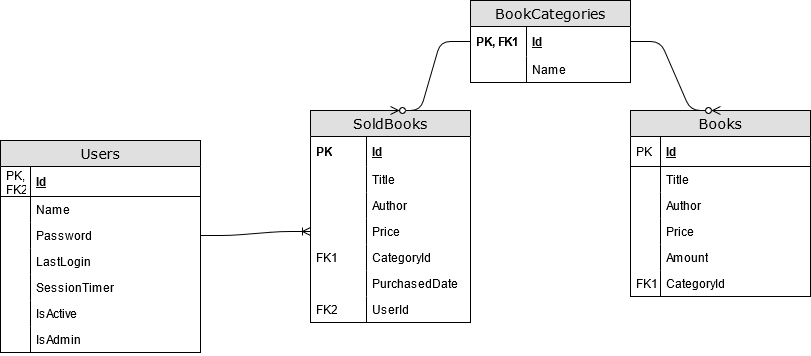

The diagram above was exported from draw.io. Its source (the exported page's mxGraphModel, read from the mxfile embedded in the PNG):
<mxGraphModel dx="776" dy="793" grid="1" gridSize="10" guides="1" tooltips="1" connect="1" arrows="1" fold="1" page="1" pageScale="1" pageWidth="827" pageHeight="1169" math="0" shadow="0">
  <root>
    <mxCell id="0" />
    <mxCell id="1" parent="0" />
    <mxCell id="hBJlgGepQA3-hSttRSBZ-1" value="SoldBooks" style="swimlane;html=1;fontStyle=0;childLayout=stackLayout;horizontal=1;startSize=26;fillColor=#e0e0e0;horizontalStack=0;resizeParent=1;resizeLast=0;collapsible=1;marginBottom=0;swimlaneFillColor=#ffffff;align=center;rounded=0;shadow=0;comic=0;labelBackgroundColor=none;strokeWidth=1;fontFamily=Verdana;fontSize=14" vertex="1" parent="1">
      <mxGeometry x="470" y="480" width="160" height="212" as="geometry" />
    </mxCell>
    <mxCell id="hBJlgGepQA3-hSttRSBZ-2" value="Id" style="shape=partialRectangle;top=0;left=0;right=0;bottom=0;html=1;align=left;verticalAlign=middle;fillColor=none;spacingLeft=60;spacingRight=4;whiteSpace=wrap;overflow=hidden;rotatable=0;points=[[0,0.5],[1,0.5]];portConstraint=eastwest;dropTarget=0;fontStyle=5;" vertex="1" parent="hBJlgGepQA3-hSttRSBZ-1">
      <mxGeometry y="26" width="160" height="30" as="geometry" />
    </mxCell>
    <mxCell id="hBJlgGepQA3-hSttRSBZ-3" value="PK" style="shape=partialRectangle;fontStyle=1;top=0;left=0;bottom=0;html=1;fillColor=none;align=left;verticalAlign=middle;spacingLeft=4;spacingRight=4;whiteSpace=wrap;overflow=hidden;rotatable=0;points=[];portConstraint=eastwest;part=1;" vertex="1" connectable="0" parent="hBJlgGepQA3-hSttRSBZ-2">
      <mxGeometry width="56" height="30" as="geometry" />
    </mxCell>
    <mxCell id="hBJlgGepQA3-hSttRSBZ-4" value="Title" style="shape=partialRectangle;top=0;left=0;right=0;bottom=0;html=1;align=left;verticalAlign=top;fillColor=none;spacingLeft=60;spacingRight=4;whiteSpace=wrap;overflow=hidden;rotatable=0;points=[[0,0.5],[1,0.5]];portConstraint=eastwest;dropTarget=0;" vertex="1" parent="hBJlgGepQA3-hSttRSBZ-1">
      <mxGeometry y="56" width="160" height="26" as="geometry" />
    </mxCell>
    <mxCell id="hBJlgGepQA3-hSttRSBZ-5" value="" style="shape=partialRectangle;top=0;left=0;bottom=0;html=1;fillColor=none;align=left;verticalAlign=top;spacingLeft=4;spacingRight=4;whiteSpace=wrap;overflow=hidden;rotatable=0;points=[];portConstraint=eastwest;part=1;" vertex="1" connectable="0" parent="hBJlgGepQA3-hSttRSBZ-4">
      <mxGeometry width="56" height="26" as="geometry" />
    </mxCell>
    <mxCell id="hBJlgGepQA3-hSttRSBZ-6" value="Author" style="shape=partialRectangle;top=0;left=0;right=0;bottom=0;html=1;align=left;verticalAlign=top;fillColor=none;spacingLeft=60;spacingRight=4;whiteSpace=wrap;overflow=hidden;rotatable=0;points=[[0,0.5],[1,0.5]];portConstraint=eastwest;dropTarget=0;" vertex="1" parent="hBJlgGepQA3-hSttRSBZ-1">
      <mxGeometry y="82" width="160" height="26" as="geometry" />
    </mxCell>
    <mxCell id="hBJlgGepQA3-hSttRSBZ-7" value="" style="shape=partialRectangle;top=0;left=0;bottom=0;html=1;fillColor=none;align=left;verticalAlign=top;spacingLeft=4;spacingRight=4;whiteSpace=wrap;overflow=hidden;rotatable=0;points=[];portConstraint=eastwest;part=1;" vertex="1" connectable="0" parent="hBJlgGepQA3-hSttRSBZ-6">
      <mxGeometry width="56" height="26" as="geometry" />
    </mxCell>
    <mxCell id="hBJlgGepQA3-hSttRSBZ-8" value="Price" style="shape=partialRectangle;top=0;left=0;right=0;bottom=0;html=1;align=left;verticalAlign=top;fillColor=none;spacingLeft=60;spacingRight=4;whiteSpace=wrap;overflow=hidden;rotatable=0;points=[[0,0.5],[1,0.5]];portConstraint=eastwest;dropTarget=0;" vertex="1" parent="hBJlgGepQA3-hSttRSBZ-1">
      <mxGeometry y="108" width="160" height="26" as="geometry" />
    </mxCell>
    <mxCell id="hBJlgGepQA3-hSttRSBZ-9" value="" style="shape=partialRectangle;top=0;left=0;bottom=0;html=1;fillColor=none;align=left;verticalAlign=top;spacingLeft=4;spacingRight=4;whiteSpace=wrap;overflow=hidden;rotatable=0;points=[];portConstraint=eastwest;part=1;" vertex="1" connectable="0" parent="hBJlgGepQA3-hSttRSBZ-8">
      <mxGeometry width="56" height="26" as="geometry" />
    </mxCell>
    <mxCell id="hBJlgGepQA3-hSttRSBZ-10" value="CategoryId" style="shape=partialRectangle;top=0;left=0;right=0;bottom=0;html=1;align=left;verticalAlign=top;fillColor=none;spacingLeft=60;spacingRight=4;whiteSpace=wrap;overflow=hidden;rotatable=0;points=[[0,0.5],[1,0.5]];portConstraint=eastwest;dropTarget=0;" vertex="1" parent="hBJlgGepQA3-hSttRSBZ-1">
      <mxGeometry y="134" width="160" height="26" as="geometry" />
    </mxCell>
    <mxCell id="hBJlgGepQA3-hSttRSBZ-11" value="FK1" style="shape=partialRectangle;top=0;left=0;bottom=0;html=1;fillColor=none;align=left;verticalAlign=top;spacingLeft=4;spacingRight=4;whiteSpace=wrap;overflow=hidden;rotatable=0;points=[];portConstraint=eastwest;part=1;" vertex="1" connectable="0" parent="hBJlgGepQA3-hSttRSBZ-10">
      <mxGeometry width="56" height="26" as="geometry" />
    </mxCell>
    <mxCell id="hBJlgGepQA3-hSttRSBZ-12" value="PurchasedDate" style="shape=partialRectangle;top=0;left=0;right=0;bottom=0;html=1;align=left;verticalAlign=top;fillColor=none;spacingLeft=60;spacingRight=4;whiteSpace=wrap;overflow=hidden;rotatable=0;points=[[0,0.5],[1,0.5]];portConstraint=eastwest;dropTarget=0;" vertex="1" parent="hBJlgGepQA3-hSttRSBZ-1">
      <mxGeometry y="160" width="160" height="26" as="geometry" />
    </mxCell>
    <mxCell id="hBJlgGepQA3-hSttRSBZ-13" value="" style="shape=partialRectangle;top=0;left=0;bottom=0;html=1;fillColor=none;align=left;verticalAlign=top;spacingLeft=4;spacingRight=4;whiteSpace=wrap;overflow=hidden;rotatable=0;points=[];portConstraint=eastwest;part=1;" vertex="1" connectable="0" parent="hBJlgGepQA3-hSttRSBZ-12">
      <mxGeometry width="56" height="26" as="geometry" />
    </mxCell>
    <mxCell id="hBJlgGepQA3-hSttRSBZ-14" value="UserId" style="shape=partialRectangle;top=0;left=0;right=0;bottom=0;html=1;align=left;verticalAlign=top;fillColor=none;spacingLeft=60;spacingRight=4;whiteSpace=wrap;overflow=hidden;rotatable=0;points=[[0,0.5],[1,0.5]];portConstraint=eastwest;dropTarget=0;" vertex="1" parent="hBJlgGepQA3-hSttRSBZ-1">
      <mxGeometry y="186" width="160" height="26" as="geometry" />
    </mxCell>
    <mxCell id="hBJlgGepQA3-hSttRSBZ-15" value="FK2" style="shape=partialRectangle;top=0;left=0;bottom=0;html=1;fillColor=none;align=left;verticalAlign=top;spacingLeft=4;spacingRight=4;whiteSpace=wrap;overflow=hidden;rotatable=0;points=[];portConstraint=eastwest;part=1;" vertex="1" connectable="0" parent="hBJlgGepQA3-hSttRSBZ-14">
      <mxGeometry width="56" height="26" as="geometry" />
    </mxCell>
    <mxCell id="hBJlgGepQA3-hSttRSBZ-16" value="BookCategories" style="swimlane;html=1;fontStyle=0;childLayout=stackLayout;horizontal=1;startSize=26;fillColor=#e0e0e0;horizontalStack=0;resizeParent=1;resizeLast=0;collapsible=1;marginBottom=0;swimlaneFillColor=#ffffff;align=center;rounded=0;shadow=0;comic=0;labelBackgroundColor=none;strokeWidth=1;fontFamily=Verdana;fontSize=14" vertex="1" parent="1">
      <mxGeometry x="630" y="370" width="160" height="82" as="geometry" />
    </mxCell>
    <mxCell id="hBJlgGepQA3-hSttRSBZ-17" value="Id" style="shape=partialRectangle;top=0;left=0;right=0;bottom=0;html=1;align=left;verticalAlign=middle;fillColor=none;spacingLeft=60;spacingRight=4;whiteSpace=wrap;overflow=hidden;rotatable=0;points=[[0,0.5],[1,0.5]];portConstraint=eastwest;dropTarget=0;fontStyle=5;" vertex="1" parent="hBJlgGepQA3-hSttRSBZ-16">
      <mxGeometry y="26" width="160" height="30" as="geometry" />
    </mxCell>
    <mxCell id="hBJlgGepQA3-hSttRSBZ-18" value="PK, FK1" style="shape=partialRectangle;fontStyle=1;top=0;left=0;bottom=0;html=1;fillColor=none;align=left;verticalAlign=middle;spacingLeft=4;spacingRight=4;whiteSpace=wrap;overflow=hidden;rotatable=0;points=[];portConstraint=eastwest;part=1;" vertex="1" connectable="0" parent="hBJlgGepQA3-hSttRSBZ-17">
      <mxGeometry width="56" height="30" as="geometry" />
    </mxCell>
    <mxCell id="hBJlgGepQA3-hSttRSBZ-19" value="Name" style="shape=partialRectangle;top=0;left=0;right=0;bottom=0;html=1;align=left;verticalAlign=top;fillColor=none;spacingLeft=60;spacingRight=4;whiteSpace=wrap;overflow=hidden;rotatable=0;points=[[0,0.5],[1,0.5]];portConstraint=eastwest;dropTarget=0;" vertex="1" parent="hBJlgGepQA3-hSttRSBZ-16">
      <mxGeometry y="56" width="160" height="26" as="geometry" />
    </mxCell>
    <mxCell id="hBJlgGepQA3-hSttRSBZ-20" value="" style="shape=partialRectangle;top=0;left=0;bottom=0;html=1;fillColor=none;align=left;verticalAlign=top;spacingLeft=4;spacingRight=4;whiteSpace=wrap;overflow=hidden;rotatable=0;points=[];portConstraint=eastwest;part=1;" vertex="1" connectable="0" parent="hBJlgGepQA3-hSttRSBZ-19">
      <mxGeometry width="56" height="26" as="geometry" />
    </mxCell>
    <mxCell id="hBJlgGepQA3-hSttRSBZ-21" value="Users" style="swimlane;html=1;fontStyle=0;childLayout=stackLayout;horizontal=1;startSize=26;fillColor=#e0e0e0;horizontalStack=0;resizeParent=1;resizeLast=0;collapsible=1;marginBottom=0;swimlaneFillColor=#ffffff;align=center;rounded=0;shadow=0;comic=0;labelBackgroundColor=none;strokeWidth=1;fontFamily=Verdana;fontSize=14" vertex="1" parent="1">
      <mxGeometry x="160" y="510" width="200" height="212" as="geometry" />
    </mxCell>
    <mxCell id="hBJlgGepQA3-hSttRSBZ-22" value="Id" style="shape=partialRectangle;top=0;left=0;right=0;bottom=1;html=1;align=left;verticalAlign=middle;fillColor=none;spacingLeft=34;spacingRight=4;whiteSpace=wrap;overflow=hidden;rotatable=0;points=[[0,0.5],[1,0.5]];portConstraint=eastwest;dropTarget=0;fontStyle=5;" vertex="1" parent="hBJlgGepQA3-hSttRSBZ-21">
      <mxGeometry y="26" width="200" height="30" as="geometry" />
    </mxCell>
    <mxCell id="hBJlgGepQA3-hSttRSBZ-23" value="PK, FK2" style="shape=partialRectangle;top=0;left=0;bottom=0;html=1;fillColor=none;align=left;verticalAlign=middle;spacingLeft=4;spacingRight=4;whiteSpace=wrap;overflow=hidden;rotatable=0;points=[];portConstraint=eastwest;part=1;" vertex="1" connectable="0" parent="hBJlgGepQA3-hSttRSBZ-22">
      <mxGeometry width="30" height="30" as="geometry" />
    </mxCell>
    <mxCell id="hBJlgGepQA3-hSttRSBZ-24" value="Name" style="shape=partialRectangle;top=0;left=0;right=0;bottom=0;html=1;align=left;verticalAlign=top;fillColor=none;spacingLeft=34;spacingRight=4;whiteSpace=wrap;overflow=hidden;rotatable=0;points=[[0,0.5],[1,0.5]];portConstraint=eastwest;dropTarget=0;" vertex="1" parent="hBJlgGepQA3-hSttRSBZ-21">
      <mxGeometry y="56" width="200" height="26" as="geometry" />
    </mxCell>
    <mxCell id="hBJlgGepQA3-hSttRSBZ-25" value="" style="shape=partialRectangle;top=0;left=0;bottom=0;html=1;fillColor=none;align=left;verticalAlign=top;spacingLeft=4;spacingRight=4;whiteSpace=wrap;overflow=hidden;rotatable=0;points=[];portConstraint=eastwest;part=1;" vertex="1" connectable="0" parent="hBJlgGepQA3-hSttRSBZ-24">
      <mxGeometry width="30" height="26" as="geometry" />
    </mxCell>
    <mxCell id="hBJlgGepQA3-hSttRSBZ-26" value="Password" style="shape=partialRectangle;top=0;left=0;right=0;bottom=0;html=1;align=left;verticalAlign=top;fillColor=none;spacingLeft=34;spacingRight=4;whiteSpace=wrap;overflow=hidden;rotatable=0;points=[[0,0.5],[1,0.5]];portConstraint=eastwest;dropTarget=0;" vertex="1" parent="hBJlgGepQA3-hSttRSBZ-21">
      <mxGeometry y="82" width="200" height="26" as="geometry" />
    </mxCell>
    <mxCell id="hBJlgGepQA3-hSttRSBZ-27" value="" style="shape=partialRectangle;top=0;left=0;bottom=0;html=1;fillColor=none;align=left;verticalAlign=top;spacingLeft=4;spacingRight=4;whiteSpace=wrap;overflow=hidden;rotatable=0;points=[];portConstraint=eastwest;part=1;" vertex="1" connectable="0" parent="hBJlgGepQA3-hSttRSBZ-26">
      <mxGeometry width="30" height="26" as="geometry" />
    </mxCell>
    <mxCell id="hBJlgGepQA3-hSttRSBZ-28" value="LastLogin" style="shape=partialRectangle;top=0;left=0;right=0;bottom=0;html=1;align=left;verticalAlign=top;fillColor=none;spacingLeft=34;spacingRight=4;whiteSpace=wrap;overflow=hidden;rotatable=0;points=[[0,0.5],[1,0.5]];portConstraint=eastwest;dropTarget=0;" vertex="1" parent="hBJlgGepQA3-hSttRSBZ-21">
      <mxGeometry y="108" width="200" height="26" as="geometry" />
    </mxCell>
    <mxCell id="hBJlgGepQA3-hSttRSBZ-29" value="" style="shape=partialRectangle;top=0;left=0;bottom=0;html=1;fillColor=none;align=left;verticalAlign=top;spacingLeft=4;spacingRight=4;whiteSpace=wrap;overflow=hidden;rotatable=0;points=[];portConstraint=eastwest;part=1;" vertex="1" connectable="0" parent="hBJlgGepQA3-hSttRSBZ-28">
      <mxGeometry width="30" height="26" as="geometry" />
    </mxCell>
    <mxCell id="hBJlgGepQA3-hSttRSBZ-30" value="SessionTimer" style="shape=partialRectangle;top=0;left=0;right=0;bottom=0;html=1;align=left;verticalAlign=top;fillColor=none;spacingLeft=34;spacingRight=4;whiteSpace=wrap;overflow=hidden;rotatable=0;points=[[0,0.5],[1,0.5]];portConstraint=eastwest;dropTarget=0;" vertex="1" parent="hBJlgGepQA3-hSttRSBZ-21">
      <mxGeometry y="134" width="200" height="26" as="geometry" />
    </mxCell>
    <mxCell id="hBJlgGepQA3-hSttRSBZ-31" value="" style="shape=partialRectangle;top=0;left=0;bottom=0;html=1;fillColor=none;align=left;verticalAlign=top;spacingLeft=4;spacingRight=4;whiteSpace=wrap;overflow=hidden;rotatable=0;points=[];portConstraint=eastwest;part=1;" vertex="1" connectable="0" parent="hBJlgGepQA3-hSttRSBZ-30">
      <mxGeometry width="30" height="26" as="geometry" />
    </mxCell>
    <mxCell id="hBJlgGepQA3-hSttRSBZ-32" value="IsActive" style="shape=partialRectangle;top=0;left=0;right=0;bottom=0;html=1;align=left;verticalAlign=top;fillColor=none;spacingLeft=34;spacingRight=4;whiteSpace=wrap;overflow=hidden;rotatable=0;points=[[0,0.5],[1,0.5]];portConstraint=eastwest;dropTarget=0;" vertex="1" parent="hBJlgGepQA3-hSttRSBZ-21">
      <mxGeometry y="160" width="200" height="26" as="geometry" />
    </mxCell>
    <mxCell id="hBJlgGepQA3-hSttRSBZ-33" value="" style="shape=partialRectangle;top=0;left=0;bottom=0;html=1;fillColor=none;align=left;verticalAlign=top;spacingLeft=4;spacingRight=4;whiteSpace=wrap;overflow=hidden;rotatable=0;points=[];portConstraint=eastwest;part=1;" vertex="1" connectable="0" parent="hBJlgGepQA3-hSttRSBZ-32">
      <mxGeometry width="30" height="26" as="geometry" />
    </mxCell>
    <mxCell id="hBJlgGepQA3-hSttRSBZ-34" value="IsAdmin" style="shape=partialRectangle;top=0;left=0;right=0;bottom=0;html=1;align=left;verticalAlign=top;fillColor=none;spacingLeft=34;spacingRight=4;whiteSpace=wrap;overflow=hidden;rotatable=0;points=[[0,0.5],[1,0.5]];portConstraint=eastwest;dropTarget=0;" vertex="1" parent="hBJlgGepQA3-hSttRSBZ-21">
      <mxGeometry y="186" width="200" height="26" as="geometry" />
    </mxCell>
    <mxCell id="hBJlgGepQA3-hSttRSBZ-35" value="" style="shape=partialRectangle;top=0;left=0;bottom=0;html=1;fillColor=none;align=left;verticalAlign=top;spacingLeft=4;spacingRight=4;whiteSpace=wrap;overflow=hidden;rotatable=0;points=[];portConstraint=eastwest;part=1;" vertex="1" connectable="0" parent="hBJlgGepQA3-hSttRSBZ-34">
      <mxGeometry width="30" height="26" as="geometry" />
    </mxCell>
    <mxCell id="hBJlgGepQA3-hSttRSBZ-36" value="Books" style="swimlane;html=1;fontStyle=0;childLayout=stackLayout;horizontal=1;startSize=26;fillColor=#e0e0e0;horizontalStack=0;resizeParent=1;resizeLast=0;collapsible=1;marginBottom=0;swimlaneFillColor=#ffffff;align=center;rounded=0;shadow=0;comic=0;labelBackgroundColor=none;strokeWidth=1;fontFamily=Verdana;fontSize=14" vertex="1" parent="1">
      <mxGeometry x="790" y="480" width="180" height="186" as="geometry" />
    </mxCell>
    <mxCell id="hBJlgGepQA3-hSttRSBZ-37" value="Id" style="shape=partialRectangle;top=0;left=0;right=0;bottom=1;html=1;align=left;verticalAlign=middle;fillColor=none;spacingLeft=34;spacingRight=4;whiteSpace=wrap;overflow=hidden;rotatable=0;points=[[0,0.5],[1,0.5]];portConstraint=eastwest;dropTarget=0;fontStyle=5;" vertex="1" parent="hBJlgGepQA3-hSttRSBZ-36">
      <mxGeometry y="26" width="180" height="30" as="geometry" />
    </mxCell>
    <mxCell id="hBJlgGepQA3-hSttRSBZ-38" value="PK" style="shape=partialRectangle;top=0;left=0;bottom=0;html=1;fillColor=none;align=left;verticalAlign=middle;spacingLeft=4;spacingRight=4;whiteSpace=wrap;overflow=hidden;rotatable=0;points=[];portConstraint=eastwest;part=1;" vertex="1" connectable="0" parent="hBJlgGepQA3-hSttRSBZ-37">
      <mxGeometry width="30" height="30" as="geometry" />
    </mxCell>
    <mxCell id="hBJlgGepQA3-hSttRSBZ-39" value="Title" style="shape=partialRectangle;top=0;left=0;right=0;bottom=0;html=1;align=left;verticalAlign=top;fillColor=none;spacingLeft=34;spacingRight=4;whiteSpace=wrap;overflow=hidden;rotatable=0;points=[[0,0.5],[1,0.5]];portConstraint=eastwest;dropTarget=0;" vertex="1" parent="hBJlgGepQA3-hSttRSBZ-36">
      <mxGeometry y="56" width="180" height="26" as="geometry" />
    </mxCell>
    <mxCell id="hBJlgGepQA3-hSttRSBZ-40" value="" style="shape=partialRectangle;top=0;left=0;bottom=0;html=1;fillColor=none;align=left;verticalAlign=top;spacingLeft=4;spacingRight=4;whiteSpace=wrap;overflow=hidden;rotatable=0;points=[];portConstraint=eastwest;part=1;" vertex="1" connectable="0" parent="hBJlgGepQA3-hSttRSBZ-39">
      <mxGeometry width="30" height="26" as="geometry" />
    </mxCell>
    <mxCell id="hBJlgGepQA3-hSttRSBZ-41" value="Author&lt;br&gt;" style="shape=partialRectangle;top=0;left=0;right=0;bottom=0;html=1;align=left;verticalAlign=top;fillColor=none;spacingLeft=34;spacingRight=4;whiteSpace=wrap;overflow=hidden;rotatable=0;points=[[0,0.5],[1,0.5]];portConstraint=eastwest;dropTarget=0;" vertex="1" parent="hBJlgGepQA3-hSttRSBZ-36">
      <mxGeometry y="82" width="180" height="26" as="geometry" />
    </mxCell>
    <mxCell id="hBJlgGepQA3-hSttRSBZ-42" value="" style="shape=partialRectangle;top=0;left=0;bottom=0;html=1;fillColor=none;align=left;verticalAlign=top;spacingLeft=4;spacingRight=4;whiteSpace=wrap;overflow=hidden;rotatable=0;points=[];portConstraint=eastwest;part=1;" vertex="1" connectable="0" parent="hBJlgGepQA3-hSttRSBZ-41">
      <mxGeometry width="30" height="26" as="geometry" />
    </mxCell>
    <mxCell id="hBJlgGepQA3-hSttRSBZ-43" value="Price" style="shape=partialRectangle;top=0;left=0;right=0;bottom=0;html=1;align=left;verticalAlign=top;fillColor=none;spacingLeft=34;spacingRight=4;whiteSpace=wrap;overflow=hidden;rotatable=0;points=[[0,0.5],[1,0.5]];portConstraint=eastwest;dropTarget=0;" vertex="1" parent="hBJlgGepQA3-hSttRSBZ-36">
      <mxGeometry y="108" width="180" height="26" as="geometry" />
    </mxCell>
    <mxCell id="hBJlgGepQA3-hSttRSBZ-44" value="" style="shape=partialRectangle;top=0;left=0;bottom=0;html=1;fillColor=none;align=left;verticalAlign=top;spacingLeft=4;spacingRight=4;whiteSpace=wrap;overflow=hidden;rotatable=0;points=[];portConstraint=eastwest;part=1;" vertex="1" connectable="0" parent="hBJlgGepQA3-hSttRSBZ-43">
      <mxGeometry width="30" height="26" as="geometry" />
    </mxCell>
    <mxCell id="hBJlgGepQA3-hSttRSBZ-45" value="Amount" style="shape=partialRectangle;top=0;left=0;right=0;bottom=0;html=1;align=left;verticalAlign=top;fillColor=none;spacingLeft=34;spacingRight=4;whiteSpace=wrap;overflow=hidden;rotatable=0;points=[[0,0.5],[1,0.5]];portConstraint=eastwest;dropTarget=0;" vertex="1" parent="hBJlgGepQA3-hSttRSBZ-36">
      <mxGeometry y="134" width="180" height="26" as="geometry" />
    </mxCell>
    <mxCell id="hBJlgGepQA3-hSttRSBZ-46" value="" style="shape=partialRectangle;top=0;left=0;bottom=0;html=1;fillColor=none;align=left;verticalAlign=top;spacingLeft=4;spacingRight=4;whiteSpace=wrap;overflow=hidden;rotatable=0;points=[];portConstraint=eastwest;part=1;" vertex="1" connectable="0" parent="hBJlgGepQA3-hSttRSBZ-45">
      <mxGeometry width="30" height="26" as="geometry" />
    </mxCell>
    <mxCell id="hBJlgGepQA3-hSttRSBZ-47" value="CategoryId" style="shape=partialRectangle;top=0;left=0;right=0;bottom=0;html=1;align=left;verticalAlign=top;fillColor=none;spacingLeft=34;spacingRight=4;whiteSpace=wrap;overflow=hidden;rotatable=0;points=[[0,0.5],[1,0.5]];portConstraint=eastwest;dropTarget=0;" vertex="1" parent="hBJlgGepQA3-hSttRSBZ-36">
      <mxGeometry y="160" width="180" height="26" as="geometry" />
    </mxCell>
    <mxCell id="hBJlgGepQA3-hSttRSBZ-48" value="FK1" style="shape=partialRectangle;top=0;left=0;bottom=0;html=1;fillColor=none;align=left;verticalAlign=top;spacingLeft=4;spacingRight=4;whiteSpace=wrap;overflow=hidden;rotatable=0;points=[];portConstraint=eastwest;part=1;" vertex="1" connectable="0" parent="hBJlgGepQA3-hSttRSBZ-47">
      <mxGeometry width="30" height="26" as="geometry" />
    </mxCell>
    <mxCell id="hBJlgGepQA3-hSttRSBZ-49" value="" style="edgeStyle=entityRelationEdgeStyle;fontSize=12;html=1;endArrow=ERzeroToMany;endFill=1;exitX=1;exitY=0.5;exitDx=0;exitDy=0;entryX=0.5;entryY=0;entryDx=0;entryDy=0;" edge="1" parent="1" source="hBJlgGepQA3-hSttRSBZ-17" target="hBJlgGepQA3-hSttRSBZ-36">
      <mxGeometry width="100" height="100" relative="1" as="geometry">
        <mxPoint x="860" y="460" as="sourcePoint" />
        <mxPoint x="850" y="390" as="targetPoint" />
      </mxGeometry>
    </mxCell>
    <mxCell id="hBJlgGepQA3-hSttRSBZ-50" value="" style="edgeStyle=entityRelationEdgeStyle;fontSize=12;html=1;endArrow=ERzeroToMany;endFill=1;exitX=0;exitY=0.5;exitDx=0;exitDy=0;entryX=0.5;entryY=0;entryDx=0;entryDy=0;" edge="1" parent="1" source="hBJlgGepQA3-hSttRSBZ-17" target="hBJlgGepQA3-hSttRSBZ-1">
      <mxGeometry width="100" height="100" relative="1" as="geometry">
        <mxPoint x="490" y="410" as="sourcePoint" />
        <mxPoint x="590" y="310" as="targetPoint" />
      </mxGeometry>
    </mxCell>
    <mxCell id="hBJlgGepQA3-hSttRSBZ-51" value="" style="edgeStyle=entityRelationEdgeStyle;fontSize=12;html=1;endArrow=ERoneToMany;exitX=1;exitY=0.5;exitDx=0;exitDy=0;entryX=0;entryY=0.5;entryDx=0;entryDy=0;" edge="1" parent="1" source="hBJlgGepQA3-hSttRSBZ-26" target="hBJlgGepQA3-hSttRSBZ-8">
      <mxGeometry width="100" height="100" relative="1" as="geometry">
        <mxPoint x="490" y="660" as="sourcePoint" />
        <mxPoint x="590" y="560" as="targetPoint" />
      </mxGeometry>
    </mxCell>
  </root>
</mxGraphModel>